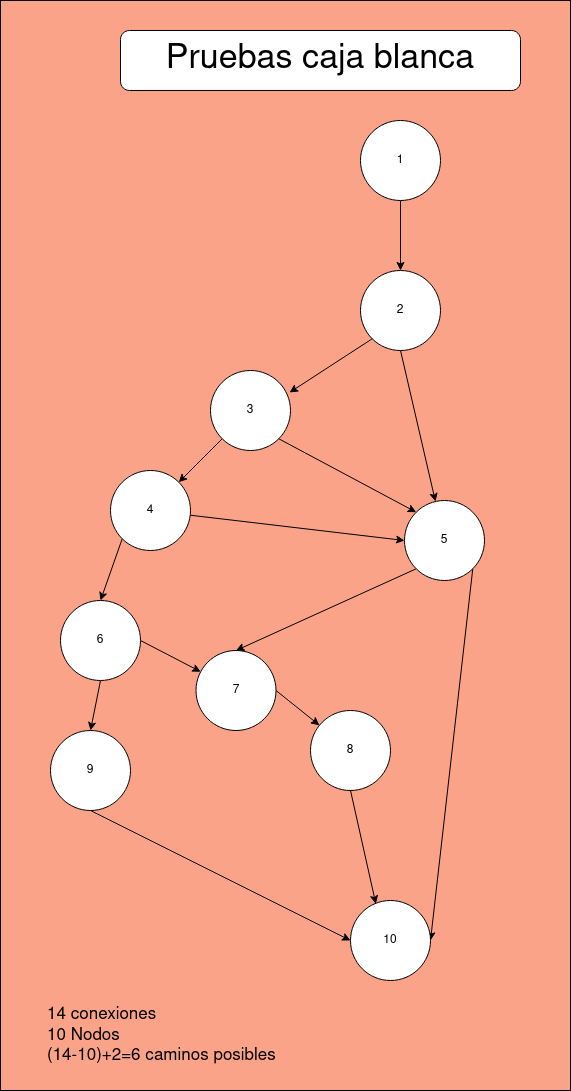

The diagram above was exported from draw.io. Its source (the exported page's mxGraphModel, read from the mxfile embedded in the PNG):
<mxGraphModel dx="2868" dy="1578" grid="1" gridSize="10" guides="1" tooltips="1" connect="1" arrows="1" fold="1" page="1" pageScale="1" pageWidth="827" pageHeight="1169" background="#faa388" math="0" shadow="0">
  <root>
    <mxCell id="0" />
    <mxCell id="1" parent="0" />
    <mxCell id="jcnxsxLn8ZAkjg4gxXtT-9" style="edgeStyle=orthogonalEdgeStyle;rounded=0;orthogonalLoop=1;jettySize=auto;html=1;exitX=0.5;exitY=1;exitDx=0;exitDy=0;" parent="1" source="jcnxsxLn8ZAkjg4gxXtT-1" target="jcnxsxLn8ZAkjg4gxXtT-2" edge="1">
      <mxGeometry relative="1" as="geometry" />
    </mxCell>
    <mxCell id="jcnxsxLn8ZAkjg4gxXtT-1" value="&lt;div&gt;1&lt;/div&gt;" style="ellipse;whiteSpace=wrap;html=1;aspect=fixed;" parent="1" vertex="1">
      <mxGeometry x="480" y="150" width="80" height="80" as="geometry" />
    </mxCell>
    <mxCell id="jcnxsxLn8ZAkjg4gxXtT-50" style="rounded=0;orthogonalLoop=1;jettySize=auto;html=1;exitX=0.5;exitY=1;exitDx=0;exitDy=0;" parent="1" source="jcnxsxLn8ZAkjg4gxXtT-2" target="jcnxsxLn8ZAkjg4gxXtT-5" edge="1">
      <mxGeometry relative="1" as="geometry" />
    </mxCell>
    <mxCell id="jcnxsxLn8ZAkjg4gxXtT-2" value="2" style="ellipse;whiteSpace=wrap;html=1;aspect=fixed;" parent="1" vertex="1">
      <mxGeometry x="480" y="300" width="80" height="80" as="geometry" />
    </mxCell>
    <mxCell id="jcnxsxLn8ZAkjg4gxXtT-11" style="rounded=0;orthogonalLoop=1;jettySize=auto;html=1;exitX=0;exitY=1;exitDx=0;exitDy=0;entryX=1;entryY=0;entryDx=0;entryDy=0;" parent="1" source="jcnxsxLn8ZAkjg4gxXtT-3" target="jcnxsxLn8ZAkjg4gxXtT-4" edge="1">
      <mxGeometry relative="1" as="geometry" />
    </mxCell>
    <mxCell id="jcnxsxLn8ZAkjg4gxXtT-49" style="rounded=0;orthogonalLoop=1;jettySize=auto;html=1;exitX=1;exitY=1;exitDx=0;exitDy=0;entryX=0;entryY=0;entryDx=0;entryDy=0;" parent="1" source="jcnxsxLn8ZAkjg4gxXtT-3" target="jcnxsxLn8ZAkjg4gxXtT-5" edge="1">
      <mxGeometry relative="1" as="geometry" />
    </mxCell>
    <mxCell id="jcnxsxLn8ZAkjg4gxXtT-3" value="3" style="ellipse;whiteSpace=wrap;html=1;aspect=fixed;" parent="1" vertex="1">
      <mxGeometry x="330" y="400" width="80" height="80" as="geometry" />
    </mxCell>
    <mxCell id="jcnxsxLn8ZAkjg4gxXtT-42" style="rounded=0;orthogonalLoop=1;jettySize=auto;html=1;exitX=0;exitY=1;exitDx=0;exitDy=0;entryX=0.5;entryY=0;entryDx=0;entryDy=0;" parent="1" source="jcnxsxLn8ZAkjg4gxXtT-4" target="jcnxsxLn8ZAkjg4gxXtT-6" edge="1">
      <mxGeometry relative="1" as="geometry" />
    </mxCell>
    <mxCell id="jcnxsxLn8ZAkjg4gxXtT-48" style="rounded=0;orthogonalLoop=1;jettySize=auto;html=1;entryX=0;entryY=0.5;entryDx=0;entryDy=0;" parent="1" source="jcnxsxLn8ZAkjg4gxXtT-4" target="jcnxsxLn8ZAkjg4gxXtT-5" edge="1">
      <mxGeometry relative="1" as="geometry" />
    </mxCell>
    <mxCell id="jcnxsxLn8ZAkjg4gxXtT-4" value="4" style="ellipse;whiteSpace=wrap;html=1;aspect=fixed;" parent="1" vertex="1">
      <mxGeometry x="230" y="500" width="80" height="80" as="geometry" />
    </mxCell>
    <mxCell id="jcnxsxLn8ZAkjg4gxXtT-47" style="rounded=0;orthogonalLoop=1;jettySize=auto;html=1;exitX=0;exitY=1;exitDx=0;exitDy=0;entryX=0.5;entryY=0;entryDx=0;entryDy=0;" parent="1" source="jcnxsxLn8ZAkjg4gxXtT-5" target="jcnxsxLn8ZAkjg4gxXtT-7" edge="1">
      <mxGeometry relative="1" as="geometry" />
    </mxCell>
    <mxCell id="jcnxsxLn8ZAkjg4gxXtT-51" style="rounded=0;orthogonalLoop=1;jettySize=auto;html=1;exitX=1;exitY=1;exitDx=0;exitDy=0;entryX=1;entryY=0.5;entryDx=0;entryDy=0;" parent="1" source="jcnxsxLn8ZAkjg4gxXtT-5" target="jcnxsxLn8ZAkjg4gxXtT-19" edge="1">
      <mxGeometry relative="1" as="geometry" />
    </mxCell>
    <mxCell id="jcnxsxLn8ZAkjg4gxXtT-5" value="5" style="ellipse;whiteSpace=wrap;html=1;aspect=fixed;" parent="1" vertex="1">
      <mxGeometry x="524" y="530" width="80" height="80" as="geometry" />
    </mxCell>
    <mxCell id="jcnxsxLn8ZAkjg4gxXtT-43" style="rounded=0;orthogonalLoop=1;jettySize=auto;html=1;exitX=0.5;exitY=1;exitDx=0;exitDy=0;entryX=0.5;entryY=0;entryDx=0;entryDy=0;" parent="1" source="jcnxsxLn8ZAkjg4gxXtT-6" target="jcnxsxLn8ZAkjg4gxXtT-18" edge="1">
      <mxGeometry relative="1" as="geometry" />
    </mxCell>
    <mxCell id="jcnxsxLn8ZAkjg4gxXtT-45" style="rounded=0;orthogonalLoop=1;jettySize=auto;html=1;exitX=1;exitY=0.5;exitDx=0;exitDy=0;" parent="1" source="jcnxsxLn8ZAkjg4gxXtT-6" target="jcnxsxLn8ZAkjg4gxXtT-7" edge="1">
      <mxGeometry relative="1" as="geometry" />
    </mxCell>
    <mxCell id="jcnxsxLn8ZAkjg4gxXtT-6" value="6" style="ellipse;whiteSpace=wrap;html=1;aspect=fixed;" parent="1" vertex="1">
      <mxGeometry x="180" y="630" width="80" height="80" as="geometry" />
    </mxCell>
    <mxCell id="jcnxsxLn8ZAkjg4gxXtT-46" style="rounded=0;orthogonalLoop=1;jettySize=auto;html=1;exitX=1;exitY=0.5;exitDx=0;exitDy=0;" parent="1" source="jcnxsxLn8ZAkjg4gxXtT-7" target="jcnxsxLn8ZAkjg4gxXtT-8" edge="1">
      <mxGeometry relative="1" as="geometry" />
    </mxCell>
    <mxCell id="jcnxsxLn8ZAkjg4gxXtT-7" value="7" style="ellipse;whiteSpace=wrap;html=1;aspect=fixed;" parent="1" vertex="1">
      <mxGeometry x="315.5" y="680" width="80" height="80" as="geometry" />
    </mxCell>
    <mxCell id="jcnxsxLn8ZAkjg4gxXtT-8" value="8" style="ellipse;whiteSpace=wrap;html=1;aspect=fixed;" parent="1" vertex="1">
      <mxGeometry x="430" y="740" width="80" height="80" as="geometry" />
    </mxCell>
    <mxCell id="jcnxsxLn8ZAkjg4gxXtT-10" style="rounded=0;orthogonalLoop=1;jettySize=auto;html=1;exitX=0;exitY=1;exitDx=0;exitDy=0;entryX=0.988;entryY=0.275;entryDx=0;entryDy=0;entryPerimeter=0;" parent="1" source="jcnxsxLn8ZAkjg4gxXtT-2" target="jcnxsxLn8ZAkjg4gxXtT-3" edge="1">
      <mxGeometry relative="1" as="geometry" />
    </mxCell>
    <mxCell id="jcnxsxLn8ZAkjg4gxXtT-44" style="rounded=0;orthogonalLoop=1;jettySize=auto;html=1;exitX=0.5;exitY=1;exitDx=0;exitDy=0;entryX=0;entryY=0.5;entryDx=0;entryDy=0;" parent="1" source="jcnxsxLn8ZAkjg4gxXtT-18" target="jcnxsxLn8ZAkjg4gxXtT-19" edge="1">
      <mxGeometry relative="1" as="geometry" />
    </mxCell>
    <mxCell id="jcnxsxLn8ZAkjg4gxXtT-18" value="9" style="ellipse;whiteSpace=wrap;html=1;aspect=fixed;" parent="1" vertex="1">
      <mxGeometry x="170" y="760" width="80" height="80" as="geometry" />
    </mxCell>
    <mxCell id="jcnxsxLn8ZAkjg4gxXtT-19" value="10" style="ellipse;whiteSpace=wrap;html=1;aspect=fixed;" parent="1" vertex="1">
      <mxGeometry x="470" y="930" width="80" height="80" as="geometry" />
    </mxCell>
    <mxCell id="jcnxsxLn8ZAkjg4gxXtT-27" value="&lt;font style=&quot;font-size: 34px;&quot;&gt;Pruebas caja blanca&lt;/font&gt;" style="rounded=1;whiteSpace=wrap;html=1;" parent="1" vertex="1">
      <mxGeometry x="240" y="60" width="400" height="60" as="geometry" />
    </mxCell>
    <mxCell id="jcnxsxLn8ZAkjg4gxXtT-40" value="&lt;div style=&quot;font-size: 17px;&quot; align=&quot;left&quot;&gt;&lt;font style=&quot;font-size: 17px;&quot;&gt;14 conexiones&lt;/font&gt;&lt;/div&gt;&lt;div style=&quot;font-size: 17px;&quot; align=&quot;left&quot;&gt;&lt;font style=&quot;font-size: 17px;&quot;&gt;10 Nodos&lt;/font&gt;&lt;/div&gt;&lt;div style=&quot;font-size: 17px;&quot; align=&quot;left&quot;&gt;&lt;font style=&quot;font-size: 17px;&quot;&gt;&lt;font style=&quot;font-size: 17px;&quot;&gt;(14-10)+2=6 caminos posibles&lt;/font&gt;&lt;/font&gt;&lt;/div&gt;" style="text;html=1;align=left;verticalAlign=middle;whiteSpace=wrap;rounded=0;" parent="1" vertex="1">
      <mxGeometry x="165" y="1030" width="249" height="70" as="geometry" />
    </mxCell>
    <mxCell id="jcnxsxLn8ZAkjg4gxXtT-52" style="rounded=0;orthogonalLoop=1;jettySize=auto;html=1;exitX=0.5;exitY=1;exitDx=0;exitDy=0;entryX=0.317;entryY=0.042;entryDx=0;entryDy=0;entryPerimeter=0;" parent="1" source="jcnxsxLn8ZAkjg4gxXtT-8" target="jcnxsxLn8ZAkjg4gxXtT-19" edge="1">
      <mxGeometry relative="1" as="geometry" />
    </mxCell>
    <mxCell id="sPMvRHvVCjcV7W5KR7MR-1" value="" style="rounded=0;whiteSpace=wrap;html=1;fillColor=none;" vertex="1" parent="1">
      <mxGeometry x="120" y="30" width="570" height="1090" as="geometry" />
    </mxCell>
  </root>
</mxGraphModel>